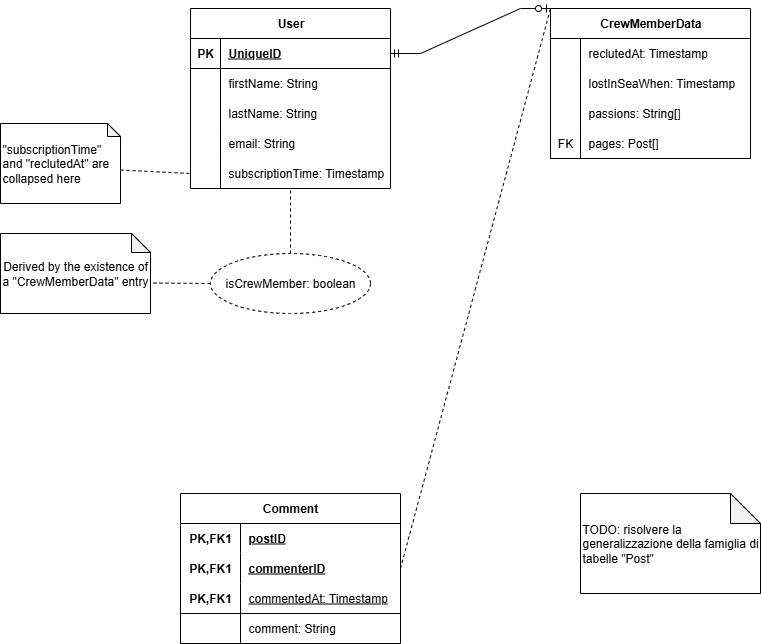

The diagram above was exported from draw.io. Its source (the exported page's mxGraphModel, read from the mxfile embedded in the PNG):
<mxGraphModel dx="1426" dy="841" grid="1" gridSize="10" guides="1" tooltips="1" connect="1" arrows="1" fold="1" page="1" pageScale="1" pageWidth="827" pageHeight="1169" math="0" shadow="0">
  <root>
    <mxCell id="0" />
    <mxCell id="1" parent="0" />
    <mxCell id="x8OHjNbgRGvyy60EduGQ-1" value="TODO: risolvere la generalizzazione della famiglia di tabelle &quot;Post&quot;" style="shape=note;whiteSpace=wrap;html=1;backgroundOutline=1;darkOpacity=0.05;align=left;" vertex="1" parent="1">
      <mxGeometry x="640" y="560" width="180" height="100" as="geometry" />
    </mxCell>
    <mxCell id="NfTqF6Imvbz-tsE3YASF-1" value="User" style="shape=table;startSize=30;container=1;collapsible=1;childLayout=tableLayout;fixedRows=1;rowLines=0;fontStyle=1;align=center;resizeLast=1;html=1;" vertex="1" parent="1">
      <mxGeometry x="250" y="75" width="200" height="180" as="geometry" />
    </mxCell>
    <mxCell id="NfTqF6Imvbz-tsE3YASF-2" value="" style="shape=tableRow;horizontal=0;startSize=0;swimlaneHead=0;swimlaneBody=0;fillColor=none;collapsible=0;dropTarget=0;points=[[0,0.5],[1,0.5]];portConstraint=eastwest;top=0;left=0;right=0;bottom=1;" vertex="1" parent="NfTqF6Imvbz-tsE3YASF-1">
      <mxGeometry y="30" width="200" height="30" as="geometry" />
    </mxCell>
    <mxCell id="NfTqF6Imvbz-tsE3YASF-3" value="PK" style="shape=partialRectangle;connectable=0;fillColor=none;top=0;left=0;bottom=0;right=0;fontStyle=1;overflow=hidden;whiteSpace=wrap;html=1;" vertex="1" parent="NfTqF6Imvbz-tsE3YASF-2">
      <mxGeometry width="30" height="30" as="geometry">
        <mxRectangle width="30" height="30" as="alternateBounds" />
      </mxGeometry>
    </mxCell>
    <mxCell id="NfTqF6Imvbz-tsE3YASF-4" value="UniqueID" style="shape=partialRectangle;connectable=0;fillColor=none;top=0;left=0;bottom=0;right=0;align=left;spacingLeft=6;fontStyle=5;overflow=hidden;whiteSpace=wrap;html=1;" vertex="1" parent="NfTqF6Imvbz-tsE3YASF-2">
      <mxGeometry x="30" width="170" height="30" as="geometry">
        <mxRectangle width="170" height="30" as="alternateBounds" />
      </mxGeometry>
    </mxCell>
    <mxCell id="NfTqF6Imvbz-tsE3YASF-5" value="" style="shape=tableRow;horizontal=0;startSize=0;swimlaneHead=0;swimlaneBody=0;fillColor=none;collapsible=0;dropTarget=0;points=[[0,0.5],[1,0.5]];portConstraint=eastwest;top=0;left=0;right=0;bottom=0;" vertex="1" parent="NfTqF6Imvbz-tsE3YASF-1">
      <mxGeometry y="60" width="200" height="30" as="geometry" />
    </mxCell>
    <mxCell id="NfTqF6Imvbz-tsE3YASF-6" value="" style="shape=partialRectangle;connectable=0;fillColor=none;top=0;left=0;bottom=0;right=0;editable=1;overflow=hidden;whiteSpace=wrap;html=1;" vertex="1" parent="NfTqF6Imvbz-tsE3YASF-5">
      <mxGeometry width="30" height="30" as="geometry">
        <mxRectangle width="30" height="30" as="alternateBounds" />
      </mxGeometry>
    </mxCell>
    <mxCell id="NfTqF6Imvbz-tsE3YASF-7" value="firstName: String" style="shape=partialRectangle;connectable=0;fillColor=none;top=0;left=0;bottom=0;right=0;align=left;spacingLeft=6;overflow=hidden;whiteSpace=wrap;html=1;" vertex="1" parent="NfTqF6Imvbz-tsE3YASF-5">
      <mxGeometry x="30" width="170" height="30" as="geometry">
        <mxRectangle width="170" height="30" as="alternateBounds" />
      </mxGeometry>
    </mxCell>
    <mxCell id="NfTqF6Imvbz-tsE3YASF-8" value="" style="shape=tableRow;horizontal=0;startSize=0;swimlaneHead=0;swimlaneBody=0;fillColor=none;collapsible=0;dropTarget=0;points=[[0,0.5],[1,0.5]];portConstraint=eastwest;top=0;left=0;right=0;bottom=0;" vertex="1" parent="NfTqF6Imvbz-tsE3YASF-1">
      <mxGeometry y="90" width="200" height="30" as="geometry" />
    </mxCell>
    <mxCell id="NfTqF6Imvbz-tsE3YASF-9" value="" style="shape=partialRectangle;connectable=0;fillColor=none;top=0;left=0;bottom=0;right=0;editable=1;overflow=hidden;whiteSpace=wrap;html=1;" vertex="1" parent="NfTqF6Imvbz-tsE3YASF-8">
      <mxGeometry width="30" height="30" as="geometry">
        <mxRectangle width="30" height="30" as="alternateBounds" />
      </mxGeometry>
    </mxCell>
    <mxCell id="NfTqF6Imvbz-tsE3YASF-10" value="lastName: String" style="shape=partialRectangle;connectable=0;fillColor=none;top=0;left=0;bottom=0;right=0;align=left;spacingLeft=6;overflow=hidden;whiteSpace=wrap;html=1;" vertex="1" parent="NfTqF6Imvbz-tsE3YASF-8">
      <mxGeometry x="30" width="170" height="30" as="geometry">
        <mxRectangle width="170" height="30" as="alternateBounds" />
      </mxGeometry>
    </mxCell>
    <mxCell id="NfTqF6Imvbz-tsE3YASF-11" value="" style="shape=tableRow;horizontal=0;startSize=0;swimlaneHead=0;swimlaneBody=0;fillColor=none;collapsible=0;dropTarget=0;points=[[0,0.5],[1,0.5]];portConstraint=eastwest;top=0;left=0;right=0;bottom=0;" vertex="1" parent="NfTqF6Imvbz-tsE3YASF-1">
      <mxGeometry y="120" width="200" height="30" as="geometry" />
    </mxCell>
    <mxCell id="NfTqF6Imvbz-tsE3YASF-12" value="" style="shape=partialRectangle;connectable=0;fillColor=none;top=0;left=0;bottom=0;right=0;editable=1;overflow=hidden;whiteSpace=wrap;html=1;" vertex="1" parent="NfTqF6Imvbz-tsE3YASF-11">
      <mxGeometry width="30" height="30" as="geometry">
        <mxRectangle width="30" height="30" as="alternateBounds" />
      </mxGeometry>
    </mxCell>
    <mxCell id="NfTqF6Imvbz-tsE3YASF-13" value="email: String" style="shape=partialRectangle;connectable=0;fillColor=none;top=0;left=0;bottom=0;right=0;align=left;spacingLeft=6;overflow=hidden;whiteSpace=wrap;html=1;" vertex="1" parent="NfTqF6Imvbz-tsE3YASF-11">
      <mxGeometry x="30" width="170" height="30" as="geometry">
        <mxRectangle width="170" height="30" as="alternateBounds" />
      </mxGeometry>
    </mxCell>
    <mxCell id="NfTqF6Imvbz-tsE3YASF-16" value="" style="shape=tableRow;horizontal=0;startSize=0;swimlaneHead=0;swimlaneBody=0;fillColor=none;collapsible=0;dropTarget=0;points=[[0,0.5],[1,0.5]];portConstraint=eastwest;top=0;left=0;right=0;bottom=0;" vertex="1" parent="NfTqF6Imvbz-tsE3YASF-1">
      <mxGeometry y="150" width="200" height="30" as="geometry" />
    </mxCell>
    <mxCell id="NfTqF6Imvbz-tsE3YASF-17" value="" style="shape=partialRectangle;connectable=0;fillColor=none;top=0;left=0;bottom=0;right=0;editable=1;overflow=hidden;whiteSpace=wrap;html=1;" vertex="1" parent="NfTqF6Imvbz-tsE3YASF-16">
      <mxGeometry width="30" height="30" as="geometry">
        <mxRectangle width="30" height="30" as="alternateBounds" />
      </mxGeometry>
    </mxCell>
    <mxCell id="NfTqF6Imvbz-tsE3YASF-18" value="subscriptionTime: Timestamp" style="shape=partialRectangle;connectable=0;fillColor=none;top=0;left=0;bottom=0;right=0;align=left;spacingLeft=6;overflow=hidden;whiteSpace=wrap;html=1;" vertex="1" parent="NfTqF6Imvbz-tsE3YASF-16">
      <mxGeometry x="30" width="170" height="30" as="geometry">
        <mxRectangle width="170" height="30" as="alternateBounds" />
      </mxGeometry>
    </mxCell>
    <mxCell id="NfTqF6Imvbz-tsE3YASF-22" value="CrewMemberData" style="shape=table;startSize=30;container=1;collapsible=1;childLayout=tableLayout;fixedRows=1;rowLines=0;fontStyle=1;align=center;resizeLast=1;html=1;" vertex="1" parent="1">
      <mxGeometry x="610" y="75" width="200" height="150" as="geometry" />
    </mxCell>
    <mxCell id="NfTqF6Imvbz-tsE3YASF-23" value="" style="shape=tableRow;horizontal=0;startSize=0;swimlaneHead=0;swimlaneBody=0;fillColor=none;collapsible=0;dropTarget=0;points=[[0,0.5],[1,0.5]];portConstraint=eastwest;top=0;left=0;right=0;bottom=0;" vertex="1" parent="NfTqF6Imvbz-tsE3YASF-22">
      <mxGeometry y="30" width="200" height="30" as="geometry" />
    </mxCell>
    <mxCell id="NfTqF6Imvbz-tsE3YASF-24" value="" style="shape=partialRectangle;connectable=0;fillColor=none;top=0;left=0;bottom=0;right=0;editable=1;overflow=hidden;whiteSpace=wrap;html=1;" vertex="1" parent="NfTqF6Imvbz-tsE3YASF-23">
      <mxGeometry width="30" height="30" as="geometry">
        <mxRectangle width="30" height="30" as="alternateBounds" />
      </mxGeometry>
    </mxCell>
    <mxCell id="NfTqF6Imvbz-tsE3YASF-25" value="reclutedAt: Timestamp" style="shape=partialRectangle;connectable=0;fillColor=none;top=0;left=0;bottom=0;right=0;align=left;spacingLeft=6;overflow=hidden;whiteSpace=wrap;html=1;" vertex="1" parent="NfTqF6Imvbz-tsE3YASF-23">
      <mxGeometry x="30" width="170" height="30" as="geometry">
        <mxRectangle width="170" height="30" as="alternateBounds" />
      </mxGeometry>
    </mxCell>
    <mxCell id="NfTqF6Imvbz-tsE3YASF-26" value="" style="shape=tableRow;horizontal=0;startSize=0;swimlaneHead=0;swimlaneBody=0;fillColor=none;collapsible=0;dropTarget=0;points=[[0,0.5],[1,0.5]];portConstraint=eastwest;top=0;left=0;right=0;bottom=0;" vertex="1" parent="NfTqF6Imvbz-tsE3YASF-22">
      <mxGeometry y="60" width="200" height="30" as="geometry" />
    </mxCell>
    <mxCell id="NfTqF6Imvbz-tsE3YASF-27" value="" style="shape=partialRectangle;connectable=0;fillColor=none;top=0;left=0;bottom=0;right=0;editable=1;overflow=hidden;whiteSpace=wrap;html=1;" vertex="1" parent="NfTqF6Imvbz-tsE3YASF-26">
      <mxGeometry width="30" height="30" as="geometry">
        <mxRectangle width="30" height="30" as="alternateBounds" />
      </mxGeometry>
    </mxCell>
    <mxCell id="NfTqF6Imvbz-tsE3YASF-28" value="lostInSeaWhen: Timestamp" style="shape=partialRectangle;connectable=0;fillColor=none;top=0;left=0;bottom=0;right=0;align=left;spacingLeft=6;overflow=hidden;whiteSpace=wrap;html=1;" vertex="1" parent="NfTqF6Imvbz-tsE3YASF-26">
      <mxGeometry x="30" width="170" height="30" as="geometry">
        <mxRectangle width="170" height="30" as="alternateBounds" />
      </mxGeometry>
    </mxCell>
    <mxCell id="NfTqF6Imvbz-tsE3YASF-29" value="" style="shape=tableRow;horizontal=0;startSize=0;swimlaneHead=0;swimlaneBody=0;fillColor=none;collapsible=0;dropTarget=0;points=[[0,0.5],[1,0.5]];portConstraint=eastwest;top=0;left=0;right=0;bottom=0;" vertex="1" parent="NfTqF6Imvbz-tsE3YASF-22">
      <mxGeometry y="90" width="200" height="30" as="geometry" />
    </mxCell>
    <mxCell id="NfTqF6Imvbz-tsE3YASF-30" value="" style="shape=partialRectangle;connectable=0;fillColor=none;top=0;left=0;bottom=0;right=0;editable=1;overflow=hidden;whiteSpace=wrap;html=1;" vertex="1" parent="NfTqF6Imvbz-tsE3YASF-29">
      <mxGeometry width="30" height="30" as="geometry">
        <mxRectangle width="30" height="30" as="alternateBounds" />
      </mxGeometry>
    </mxCell>
    <mxCell id="NfTqF6Imvbz-tsE3YASF-31" value="passions: String[]" style="shape=partialRectangle;connectable=0;fillColor=none;top=0;left=0;bottom=0;right=0;align=left;spacingLeft=6;overflow=hidden;whiteSpace=wrap;html=1;" vertex="1" parent="NfTqF6Imvbz-tsE3YASF-29">
      <mxGeometry x="30" width="170" height="30" as="geometry">
        <mxRectangle width="170" height="30" as="alternateBounds" />
      </mxGeometry>
    </mxCell>
    <mxCell id="NfTqF6Imvbz-tsE3YASF-32" value="" style="shape=tableRow;horizontal=0;startSize=0;swimlaneHead=0;swimlaneBody=0;fillColor=none;collapsible=0;dropTarget=0;points=[[0,0.5],[1,0.5]];portConstraint=eastwest;top=0;left=0;right=0;bottom=0;" vertex="1" parent="NfTqF6Imvbz-tsE3YASF-22">
      <mxGeometry y="120" width="200" height="30" as="geometry" />
    </mxCell>
    <mxCell id="NfTqF6Imvbz-tsE3YASF-33" value="FK" style="shape=partialRectangle;connectable=0;fillColor=none;top=0;left=0;bottom=0;right=0;editable=1;overflow=hidden;whiteSpace=wrap;html=1;" vertex="1" parent="NfTqF6Imvbz-tsE3YASF-32">
      <mxGeometry width="30" height="30" as="geometry">
        <mxRectangle width="30" height="30" as="alternateBounds" />
      </mxGeometry>
    </mxCell>
    <mxCell id="NfTqF6Imvbz-tsE3YASF-34" value="pages: Post[]" style="shape=partialRectangle;connectable=0;fillColor=none;top=0;left=0;bottom=0;right=0;align=left;spacingLeft=6;overflow=hidden;whiteSpace=wrap;html=1;" vertex="1" parent="NfTqF6Imvbz-tsE3YASF-32">
      <mxGeometry x="30" width="170" height="30" as="geometry">
        <mxRectangle width="170" height="30" as="alternateBounds" />
      </mxGeometry>
    </mxCell>
    <mxCell id="NfTqF6Imvbz-tsE3YASF-36" value="&quot;subscriptionTime&quot; and &quot;reclutedAt&quot; are collapsed here" style="shape=note;whiteSpace=wrap;html=1;backgroundOutline=1;darkOpacity=0.05;align=left;size=13;" vertex="1" parent="1">
      <mxGeometry x="60" y="190" width="120" height="80" as="geometry" />
    </mxCell>
    <mxCell id="NfTqF6Imvbz-tsE3YASF-37" value="Derived by the existence of a &quot;CrewMemberData&quot; entry" style="shape=note;whiteSpace=wrap;html=1;backgroundOutline=1;darkOpacity=0.05;size=19;" vertex="1" parent="1">
      <mxGeometry x="60" y="300" width="150" height="80" as="geometry" />
    </mxCell>
    <mxCell id="NfTqF6Imvbz-tsE3YASF-39" value="isCrewMember: boolean" style="ellipse;whiteSpace=wrap;html=1;align=center;dashed=1;" vertex="1" parent="1">
      <mxGeometry x="270" y="320" width="160" height="60" as="geometry" />
    </mxCell>
    <mxCell id="NfTqF6Imvbz-tsE3YASF-40" value="" style="edgeStyle=entityRelationEdgeStyle;fontSize=12;html=1;endArrow=ERzeroToOne;startArrow=ERmandOne;rounded=0;entryX=0;entryY=0;entryDx=0;entryDy=0;exitX=1;exitY=0.5;exitDx=0;exitDy=0;" edge="1" parent="1" source="NfTqF6Imvbz-tsE3YASF-2" target="NfTqF6Imvbz-tsE3YASF-22">
      <mxGeometry width="100" height="100" relative="1" as="geometry">
        <mxPoint x="120" y="560" as="sourcePoint" />
        <mxPoint x="220" y="460" as="targetPoint" />
      </mxGeometry>
    </mxCell>
    <mxCell id="NfTqF6Imvbz-tsE3YASF-41" value="" style="endArrow=none;dashed=1;html=1;rounded=0;entryX=0;entryY=0;entryDx=150;entryDy=49.5;entryPerimeter=0;exitX=0;exitY=0.5;exitDx=0;exitDy=0;" edge="1" parent="1" source="NfTqF6Imvbz-tsE3YASF-39" target="NfTqF6Imvbz-tsE3YASF-37">
      <mxGeometry width="50" height="50" relative="1" as="geometry">
        <mxPoint x="580" y="300" as="sourcePoint" />
        <mxPoint x="630" y="250" as="targetPoint" />
      </mxGeometry>
    </mxCell>
    <mxCell id="NfTqF6Imvbz-tsE3YASF-42" value="" style="endArrow=none;dashed=1;html=1;rounded=0;entryX=0.5;entryY=1;entryDx=0;entryDy=0;exitX=0.5;exitY=0;exitDx=0;exitDy=0;" edge="1" parent="1" source="NfTqF6Imvbz-tsE3YASF-39" target="NfTqF6Imvbz-tsE3YASF-1">
      <mxGeometry width="50" height="50" relative="1" as="geometry">
        <mxPoint x="280" y="360" as="sourcePoint" />
        <mxPoint x="220" y="360" as="targetPoint" />
      </mxGeometry>
    </mxCell>
    <mxCell id="NfTqF6Imvbz-tsE3YASF-44" value="" style="endArrow=none;dashed=1;html=1;rounded=0;exitX=0;exitY=0;exitDx=120;exitDy=46.5;exitPerimeter=0;entryX=0;entryY=0.5;entryDx=0;entryDy=0;" edge="1" parent="1" source="NfTqF6Imvbz-tsE3YASF-36" target="NfTqF6Imvbz-tsE3YASF-16">
      <mxGeometry width="50" height="50" relative="1" as="geometry">
        <mxPoint x="220" y="260" as="sourcePoint" />
        <mxPoint x="240" y="373" as="targetPoint" />
      </mxGeometry>
    </mxCell>
    <mxCell id="LK4wZppfdrVsyYqjxaMp-1" value="Comment" style="shape=table;startSize=30;container=1;collapsible=1;childLayout=tableLayout;fixedRows=1;rowLines=0;fontStyle=1;align=center;resizeLast=1;html=1;whiteSpace=wrap;" vertex="1" parent="1">
      <mxGeometry x="240" y="560" width="220" height="150" as="geometry" />
    </mxCell>
    <mxCell id="LK4wZppfdrVsyYqjxaMp-2" value="" style="shape=tableRow;horizontal=0;startSize=0;swimlaneHead=0;swimlaneBody=0;fillColor=none;collapsible=0;dropTarget=0;points=[[0,0.5],[1,0.5]];portConstraint=eastwest;top=0;left=0;right=0;bottom=0;html=1;" vertex="1" parent="LK4wZppfdrVsyYqjxaMp-1">
      <mxGeometry y="30" width="220" height="30" as="geometry" />
    </mxCell>
    <mxCell id="LK4wZppfdrVsyYqjxaMp-3" value="PK,FK1" style="shape=partialRectangle;connectable=0;fillColor=none;top=0;left=0;bottom=0;right=0;fontStyle=1;overflow=hidden;html=1;whiteSpace=wrap;" vertex="1" parent="LK4wZppfdrVsyYqjxaMp-2">
      <mxGeometry width="60" height="30" as="geometry">
        <mxRectangle width="60" height="30" as="alternateBounds" />
      </mxGeometry>
    </mxCell>
    <mxCell id="LK4wZppfdrVsyYqjxaMp-4" value="postID" style="shape=partialRectangle;connectable=0;fillColor=none;top=0;left=0;bottom=0;right=0;align=left;spacingLeft=6;fontStyle=5;overflow=hidden;html=1;whiteSpace=wrap;" vertex="1" parent="LK4wZppfdrVsyYqjxaMp-2">
      <mxGeometry x="60" width="160" height="30" as="geometry">
        <mxRectangle width="160" height="30" as="alternateBounds" />
      </mxGeometry>
    </mxCell>
    <mxCell id="LK4wZppfdrVsyYqjxaMp-5" value="" style="shape=tableRow;horizontal=0;startSize=0;swimlaneHead=0;swimlaneBody=0;fillColor=none;collapsible=0;dropTarget=0;points=[[0,0.5],[1,0.5]];portConstraint=eastwest;top=0;left=0;right=0;bottom=0;html=1;" vertex="1" parent="LK4wZppfdrVsyYqjxaMp-1">
      <mxGeometry y="60" width="220" height="30" as="geometry" />
    </mxCell>
    <mxCell id="LK4wZppfdrVsyYqjxaMp-6" value="PK,FK1" style="shape=partialRectangle;connectable=0;fillColor=none;top=0;left=0;bottom=0;right=0;fontStyle=1;overflow=hidden;html=1;whiteSpace=wrap;" vertex="1" parent="LK4wZppfdrVsyYqjxaMp-5">
      <mxGeometry width="60" height="30" as="geometry">
        <mxRectangle width="60" height="30" as="alternateBounds" />
      </mxGeometry>
    </mxCell>
    <mxCell id="LK4wZppfdrVsyYqjxaMp-7" value="commenterID" style="shape=partialRectangle;connectable=0;fillColor=none;top=0;left=0;bottom=0;right=0;align=left;spacingLeft=6;fontStyle=5;overflow=hidden;html=1;whiteSpace=wrap;" vertex="1" parent="LK4wZppfdrVsyYqjxaMp-5">
      <mxGeometry x="60" width="160" height="30" as="geometry">
        <mxRectangle width="160" height="30" as="alternateBounds" />
      </mxGeometry>
    </mxCell>
    <mxCell id="LK4wZppfdrVsyYqjxaMp-8" value="" style="shape=tableRow;horizontal=0;startSize=0;swimlaneHead=0;swimlaneBody=0;fillColor=none;collapsible=0;dropTarget=0;points=[[0,0.5],[1,0.5]];portConstraint=eastwest;top=0;left=0;right=0;bottom=1;html=1;" vertex="1" parent="LK4wZppfdrVsyYqjxaMp-1">
      <mxGeometry y="90" width="220" height="30" as="geometry" />
    </mxCell>
    <mxCell id="LK4wZppfdrVsyYqjxaMp-9" value="PK,FK1" style="shape=partialRectangle;connectable=0;fillColor=none;top=0;left=0;bottom=0;right=0;fontStyle=1;overflow=hidden;html=1;whiteSpace=wrap;" vertex="1" parent="LK4wZppfdrVsyYqjxaMp-8">
      <mxGeometry width="60" height="30" as="geometry">
        <mxRectangle width="60" height="30" as="alternateBounds" />
      </mxGeometry>
    </mxCell>
    <mxCell id="LK4wZppfdrVsyYqjxaMp-10" value="&lt;span style=&quot;font-weight: 400;&quot;&gt;commentedAt: Timestamp&lt;/span&gt;" style="shape=partialRectangle;connectable=0;fillColor=none;top=0;left=0;bottom=0;right=0;align=left;spacingLeft=6;fontStyle=5;overflow=hidden;html=1;whiteSpace=wrap;" vertex="1" parent="LK4wZppfdrVsyYqjxaMp-8">
      <mxGeometry x="60" width="160" height="30" as="geometry">
        <mxRectangle width="160" height="30" as="alternateBounds" />
      </mxGeometry>
    </mxCell>
    <mxCell id="LK4wZppfdrVsyYqjxaMp-11" value="" style="shape=tableRow;horizontal=0;startSize=0;swimlaneHead=0;swimlaneBody=0;fillColor=none;collapsible=0;dropTarget=0;points=[[0,0.5],[1,0.5]];portConstraint=eastwest;top=0;left=0;right=0;bottom=0;html=1;" vertex="1" parent="LK4wZppfdrVsyYqjxaMp-1">
      <mxGeometry y="120" width="220" height="30" as="geometry" />
    </mxCell>
    <mxCell id="LK4wZppfdrVsyYqjxaMp-12" value="" style="shape=partialRectangle;connectable=0;fillColor=none;top=0;left=0;bottom=0;right=0;editable=1;overflow=hidden;html=1;whiteSpace=wrap;" vertex="1" parent="LK4wZppfdrVsyYqjxaMp-11">
      <mxGeometry width="60" height="30" as="geometry">
        <mxRectangle width="60" height="30" as="alternateBounds" />
      </mxGeometry>
    </mxCell>
    <mxCell id="LK4wZppfdrVsyYqjxaMp-13" value="comment: String" style="shape=partialRectangle;connectable=0;fillColor=none;top=0;left=0;bottom=0;right=0;align=left;spacingLeft=6;overflow=hidden;html=1;whiteSpace=wrap;" vertex="1" parent="LK4wZppfdrVsyYqjxaMp-11">
      <mxGeometry x="60" width="160" height="30" as="geometry">
        <mxRectangle width="160" height="30" as="alternateBounds" />
      </mxGeometry>
    </mxCell>
    <mxCell id="R8GIEHeXX589YzIJCPWc-1" value="" style="endArrow=none;dashed=1;html=1;rounded=0;entryX=0;entryY=0;entryDx=0;entryDy=0;exitX=1;exitY=0.5;exitDx=0;exitDy=0;" edge="1" parent="1" source="LK4wZppfdrVsyYqjxaMp-5" target="NfTqF6Imvbz-tsE3YASF-22">
      <mxGeometry width="50" height="50" relative="1" as="geometry">
        <mxPoint x="700" y="430" as="sourcePoint" />
        <mxPoint x="750" y="380" as="targetPoint" />
      </mxGeometry>
    </mxCell>
  </root>
</mxGraphModel>